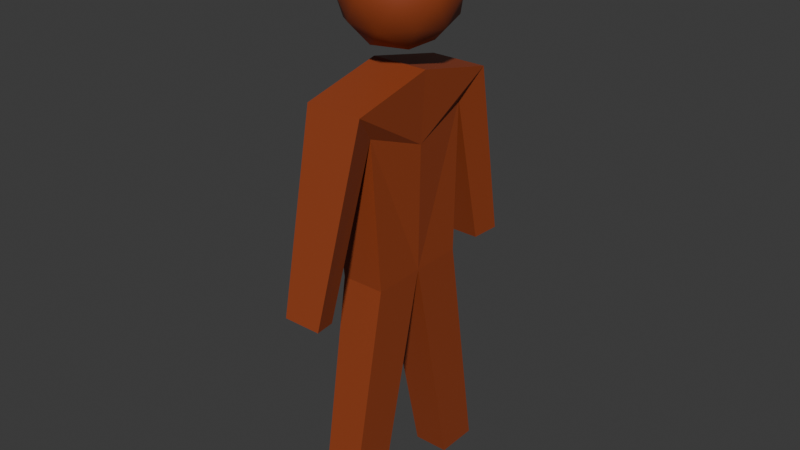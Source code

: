# Source: human.blend  (saved by Blender 4.1.24; exported with 4.5.12 LTS)
import bpy
from mathutils import Matrix  # noqa: F401  (used for matrix-valued properties, if any)

bpy.ops.wm.read_factory_settings(use_empty=True)
scene = bpy.context.scene
scene.name = 'Scene'

# ---- materials (node trees are filled in below, after node groups)
mat_material = bpy.data.materials.new('Material')
mat_material.use_transparent_shadow = False

# ---- material node trees
mat_material.use_nodes = True; mat_material.node_tree.nodes.clear()
_N = mat_material.node_tree.nodes; _L = mat_material.node_tree.links
n0 = _N.new('ShaderNodeBsdfPrincipled'); n0.name = 'Principled BSDF'; n0.location = (10, 300)
n0.inputs[0].default_value = (0.3015, 0.05512, 0.01613, 1.0)
n1 = _N.new('ShaderNodeOutputMaterial'); n1.name = 'Material Output'; n1.location = (300, 300)
_L.new(n0.outputs[0], n1.inputs[0])
n1.is_active_output = True

# ---- world
world_world = bpy.data.worlds.new('World'); scene.world = world_world
world_world.use_nodes = True; world_world.node_tree.nodes.clear()
_N = world_world.node_tree.nodes; _L = world_world.node_tree.links
n0 = _N.new('ShaderNodeOutputWorld'); n0.name = 'World Output'; n0.location = (300, 300)
n1 = _N.new('ShaderNodeBackground'); n1.name = 'Background'; n1.location = (10, 300)
n1.inputs[0].default_value = (0.05088, 0.05088, 0.05088, 1.0)
_L.new(n1.outputs[0], n0.inputs[0])
n0.is_active_output = True
world_world.color = (0.05088, 0.05088, 0.05088)
world_world.use_sun_shadow = False
world_world.sun_shadow_jitter_overblur = 0.0

# ---- meshes
me_cube = bpy.data.meshes.new('Cube')
me_cube.from_pydata([(-0.4937, -0.4937, -0.3512), (-0.6651, -0.7874, 1.304), (0.4937, -0.4937, -0.3512), (0.6338, -0.7874, 1.304), (-0.4937, 0.0, -0.3512), (-0.6651, 0.0, 1.479), (0.4937, 0.0, -0.3512), (0.6338, 0.0, 1.479), (-0.4106, -0.4791, -2.621), (-0.4106, -0.8896, -2.621), (0.4106, -0.8896, -2.621), (0.4106, -0.4791, -2.621), (-0.682, -0.5671, 1.042), (0.4188, -0.5671, 1.042), (0.5347, 0.0, 0.8293), (-0.566, 0.0, 0.8293), (-0.4951, -0.9857, -0.4632), (-0.4839, -1.211, -0.4255), (0.3827, -1.211, -0.4255), (0.2392, -0.9857, -0.4632), (-0.4937, 0.4937, -0.3512), (-0.6651, 0.7874, 1.304), (0.4937, 0.4937, -0.3512), (0.6338, 0.7874, 1.304), (-0.4106, 0.4791, -2.621), (-0.4106, 0.8896, -2.621), (0.4106, 0.8896, -2.621), (0.4106, 0.4791, -2.621), (-0.682, 0.5671, 1.042), (0.4188, 0.5671, 1.042), (-0.4951, 0.9857, -0.4632), (-0.4839, 1.211, -0.4255), (0.3827, 1.211, -0.4255), (0.2392, 0.9857, -0.4632)], [], [(14, 7, 3, 13), (3, 1, 17, 18), (6, 2, 10, 11), (7, 5, 1, 3), (12, 1, 5, 15), (8, 11, 10, 9), (2, 0, 9, 10), (0, 4, 8, 9), (4, 6, 11, 8), (0, 12, 15, 4), (2, 13, 12, 0), (6, 14, 13, 2), (19, 18, 17, 16), (12, 13, 19, 16), (1, 12, 16, 17), (13, 3, 18, 19), (14, 29, 23, 7), (23, 32, 31, 21), (6, 27, 26, 22), (7, 23, 21, 5), (28, 15, 5, 21), (24, 25, 26, 27), (22, 26, 25, 20), (20, 25, 24, 4), (4, 24, 27, 6), (20, 4, 15, 28), (22, 20, 28, 29), (6, 22, 29, 14), (33, 30, 31, 32), (28, 30, 33, 29), (21, 31, 30, 28), (29, 33, 32, 23)])
_uv = me_cube.uv_layers.new(name='UVMap')
_uv.uv.foreach_set('vector', [0.5, 0.625, 0.625, 0.625, 0.625, 0.75, 0.5, 0.75, 0.625, 0.75, 0.875, 0.75, 0.875, 0.75, 0.625, 0.75, 0.375, 0.625, 0.375, 0.75, 0.375, 0.75, 0.375, 0.625, 0.625, 0.625, 0.875, 0.625, 0.875, 0.75, 0.625, 0.75, 0.5, 0.0, 0.625, 0.0, 0.625, 0.125, 0.5, 0.125, 0.125, 0.625, 0.375, 0.625, 0.375, 0.75, 0.125, 0.75, 0.375, 0.75, 0.375, 1.0, 0.375, 1.0, 0.375, 0.75, 0.375, 0.0, 0.375, 0.125, 0.375, 0.125, 0.375, 0.0, 0.0, 0.0, 0.0, 0.0, 0.0, 0.0, 0.0, 0.0, 0.375, 0.0, 0.5, 0.0, 0.5, 0.125, 0.375, 0.125, 0.375, 0.75, 0.5, 0.75, 0.5, 1.0, 0.375, 1.0, 0.375, 0.625, 0.5, 0.625, 0.5, 0.75, 0.375, 0.75, 0.5, 0.75, 0.625, 0.75, 0.625, 1.0, 0.5, 1.0, 0.5, 1.0, 0.5, 0.75, 0.5, 0.75, 0.5, 1.0, 0.625, 0.0, 0.5, 0.0, 0.5, 0.0, 0.625, 0.0, 0.5, 0.75, 0.625, 0.75, 0.625, 0.75, 0.5, 0.75, 0.5, 0.625, 0.5, 0.75, 0.625, 0.75, 0.625, 0.625, 0.625, 0.75, 0.625, 0.75, 0.875, 0.75, 0.875, 0.75, 0.375, 0.625, 0.375, 0.625, 0.375, 0.75, 0.375, 0.75, 0.625, 0.625, 0.625, 0.75, 0.875, 0.75, 0.875, 0.625, 0.5, 0.0, 0.5, 0.125, 0.625, 0.125, 0.625, 0.0, 0.125, 0.625, 0.125, 0.75, 0.375, 0.75, 0.375, 0.625, 0.375, 0.75, 0.375, 0.75, 0.375, 1.0, 0.375, 1.0, 0.375, 0.0, 0.375, 0.0, 0.375, 0.125, 0.375, 0.125, 0.0, 0.0, 0.0, 0.0, 0.0, 0.0, 0.0, 0.0, 0.375, 0.0, 0.375, 0.125, 0.5, 0.125, 0.5, 0.0, 0.375, 0.75, 0.375, 1.0, 0.5, 1.0, 0.5, 0.75, 0.375, 0.625, 0.375, 0.75, 0.5, 0.75, 0.5, 0.625, 0.5, 0.75, 0.5, 1.0, 0.625, 1.0, 0.625, 0.75, 0.5, 1.0, 0.5, 1.0, 0.5, 0.75, 0.5, 0.75, 0.625, 0.0, 0.625, 0.0, 0.5, 0.0, 0.5, 0.0, 0.5, 0.75, 0.5, 0.75, 0.625, 0.75, 0.625, 0.75])
me_cube.materials.append(mat_material)
me_cube.update()
me_geometry = bpy.data.meshes.new('geometry')
me_geometry.from_pydata([], [], [])
_uv = me_geometry.uv_layers.new(name='UVMap')
_uv.uv.foreach_set('vector', [])
me_geometry.update()
me_icosphere = bpy.data.meshes.new('Icosphere')
me_icosphere.from_pydata([(0.0, 0.0, -1.0), (0.7236, -0.5257, -0.4472), (-0.2764, -0.8506, -0.4472), (-0.8944, 0.0, -0.4472), (-0.2764, 0.8506, -0.4472), (0.7236, 0.5257, -0.4472), (0.2764, -0.8506, 0.4472), (-0.7236, -0.5257, 0.4472), (-0.7236, 0.5257, 0.4472), (0.2764, 0.8506, 0.4472), (0.8944, 0.0, 0.4472), (0.0, 0.0, 1.0), (-0.1625, -0.5, -0.8507), (0.4253, -0.309, -0.8507), (0.2629, -0.809, -0.5257), (0.8506, 0.0, -0.5257), (0.4253, 0.309, -0.8507), (-0.5257, 0.0, -0.8507), (-0.6882, -0.5, -0.5257), (-0.1625, 0.5, -0.8507), (-0.6882, 0.5, -0.5257), (0.2629, 0.809, -0.5257), (0.9511, -0.309, 0.0), (0.9511, 0.309, 0.0), (0.0, -1.0, 0.0), (0.5878, -0.809, 0.0), (-0.9511, -0.309, 0.0), (-0.5878, -0.809, 0.0), (-0.5878, 0.809, 0.0), (-0.9511, 0.309, 0.0), (0.5878, 0.809, 0.0), (0.0, 1.0, 0.0), (0.6882, -0.5, 0.5257), (-0.2629, -0.809, 0.5257), (-0.8506, 0.0, 0.5257), (-0.2629, 0.809, 0.5257), (0.6882, 0.5, 0.5257), (0.1625, -0.5, 0.8507), (0.5257, 0.0, 0.8507), (-0.4253, -0.309, 0.8507), (-0.4253, 0.309, 0.8507), (0.1625, 0.5, 0.8507)], [], [(0, 13, 12), (1, 13, 15), (0, 12, 17), (0, 17, 19), (0, 19, 16), (1, 15, 22), (2, 14, 24), (3, 18, 26), (4, 20, 28), (5, 21, 30), (1, 22, 25), (2, 24, 27), (3, 26, 29), (4, 28, 31), (5, 30, 23), (6, 32, 37), (7, 33, 39), (8, 34, 40), (9, 35, 41), (10, 36, 38), (38, 41, 11), (38, 36, 41), (36, 9, 41), (41, 40, 11), (41, 35, 40), (35, 8, 40), (40, 39, 11), (40, 34, 39), (34, 7, 39), (39, 37, 11), (39, 33, 37), (33, 6, 37), (37, 38, 11), (37, 32, 38), (32, 10, 38), (23, 36, 10), (23, 30, 36), (30, 9, 36), (31, 35, 9), (31, 28, 35), (28, 8, 35), (29, 34, 8), (29, 26, 34), (26, 7, 34), (27, 33, 7), (27, 24, 33), (24, 6, 33), (25, 32, 6), (25, 22, 32), (22, 10, 32), (30, 31, 9), (30, 21, 31), (21, 4, 31), (28, 29, 8), (28, 20, 29), (20, 3, 29), (26, 27, 7), (26, 18, 27), (18, 2, 27), (24, 25, 6), (24, 14, 25), (14, 1, 25), (22, 23, 10), (22, 15, 23), (15, 5, 23), (16, 21, 5), (16, 19, 21), (19, 4, 21), (19, 20, 4), (19, 17, 20), (17, 3, 20), (17, 18, 3), (17, 12, 18), (12, 2, 18), (15, 16, 5), (15, 13, 16), (13, 0, 16), (12, 14, 2), (12, 13, 14), (13, 1, 14)])
me_icosphere.polygons.foreach_set('use_smooth', [True] * 80)
_uv = me_icosphere.uv_layers.new(name='UVMap')
_uv.uv.foreach_set('vector', [0.1818, 0.0, 0.2273, 0.07873, 0.1364, 0.07873, 0.2727, 0.1575, 0.3182, 0.07873, 0.3636, 0.1575, 0.9091, 0.0, 0.9545, 0.07873, 0.8636, 0.07873, 0.7273, 0.0, 0.7727, 0.07873, 0.6818, 0.07873, 0.5455, 0.0, 0.5909, 0.07873, 0.5, 0.07873, 0.2727, 0.1575, 0.3636, 0.1575, 0.3182, 0.2362, 0.09091, 0.1575, 0.1818, 0.1575, 0.1364, 0.2362, 0.8182, 0.1575, 0.9091, 0.1575, 0.8636, 0.2362, 0.6364, 0.1575, 0.7273, 0.1575, 0.6818, 0.2362, 0.4545, 0.1575, 0.5455, 0.1575, 0.5, 0.2362, 0.2727, 0.1575, 0.3182, 0.2362, 0.2273, 0.2362, 0.09091, 0.1575, 0.1364, 0.2362, 0.04546, 0.2362, 0.8182, 0.1575, 0.8636, 0.2362, 0.7727, 0.2362, 0.6364, 0.1575, 0.6818, 0.2362, 0.5909, 0.2362, 0.4545, 0.1575, 0.5, 0.2362, 0.4091, 0.2362, 0.1818, 0.3149, 0.2727, 0.3149, 0.2273, 0.3937, 0.0, 0.3149, 0.09091, 0.3149, 0.04546, 0.3937, 0.7273, 0.3149, 0.8182, 0.3149, 0.7727, 0.3937, 0.5455, 0.3149, 0.6364, 0.3149, 0.5909, 0.3937, 0.3636, 0.3149, 0.4545, 0.3149, 0.4091, 0.3937, 0.4091, 0.3937, 0.5, 0.3937, 0.4545, 0.4724, 0.4091, 0.3937, 0.4545, 0.3149, 0.5, 0.3937, 0.4545, 0.3149, 0.5455, 0.3149, 0.5, 0.3937, 0.5909, 0.3937, 0.6818, 0.3937, 0.6364, 0.4724, 0.5909, 0.3937, 0.6364, 0.3149, 0.6818, 0.3937, 0.6364, 0.3149, 0.7273, 0.3149, 0.6818, 0.3937, 0.7727, 0.3937, 0.8636, 0.3937, 0.8182, 0.4724, 0.7727, 0.3937, 0.8182, 0.3149, 0.8636, 0.3937, 0.8182, 0.3149, 0.9091, 0.3149, 0.8636, 0.3937, 0.04546, 0.3937, 0.1364, 0.3937, 0.09091, 0.4724, 0.04546, 0.3937, 0.09091, 0.3149, 0.1364, 0.3937, 0.09091, 0.3149, 0.1818, 0.3149, 0.1364, 0.3937, 0.2273, 0.3937, 0.3182, 0.3937, 0.2727, 0.4724, 0.2273, 0.3937, 0.2727, 0.3149, 0.3182, 0.3937, 0.2727, 0.3149, 0.3636, 0.3149, 0.3182, 0.3937, 0.4091, 0.2362, 0.4545, 0.3149, 0.3636, 0.3149, 0.4091, 0.2362, 0.5, 0.2362, 0.4545, 0.3149, 0.5, 0.2362, 0.5455, 0.3149, 0.4545, 0.3149, 0.5909, 0.2362, 0.6364, 0.3149, 0.5455, 0.3149, 0.5909, 0.2362, 0.6818, 0.2362, 0.6364, 0.3149, 0.6818, 0.2362, 0.7273, 0.3149, 0.6364, 0.3149, 0.7727, 0.2362, 0.8182, 0.3149, 0.7273, 0.3149, 0.7727, 0.2362, 0.8636, 0.2362, 0.8182, 0.3149, 0.8636, 0.2362, 0.9091, 0.3149, 0.8182, 0.3149, 0.04546, 0.2362, 0.09091, 0.3149, 0.0, 0.3149, 0.04546, 0.2362, 0.1364, 0.2362, 0.09091, 0.3149, 0.1364, 0.2362, 0.1818, 0.3149, 0.09091, 0.3149, 0.2273, 0.2362, 0.2727, 0.3149, 0.1818, 0.3149, 0.2273, 0.2362, 0.3182, 0.2362, 0.2727, 0.3149, 0.3182, 0.2362, 0.3636, 0.3149, 0.2727, 0.3149, 0.5, 0.2362, 0.5909, 0.2362, 0.5455, 0.3149, 0.5, 0.2362, 0.5455, 0.1575, 0.5909, 0.2362, 0.5455, 0.1575, 0.6364, 0.1575, 0.5909, 0.2362, 0.6818, 0.2362, 0.7727, 0.2362, 0.7273, 0.3149, 0.6818, 0.2362, 0.7273, 0.1575, 0.7727, 0.2362, 0.7273, 0.1575, 0.8182, 0.1575, 0.7727, 0.2362, 0.8636, 0.2362, 0.9545, 0.2362, 0.9091, 0.3149, 0.8636, 0.2362, 0.9091, 0.1575, 0.9545, 0.2362, 0.9091, 0.1575, 1.0, 0.1575, 0.9545, 0.2362, 0.1364, 0.2362, 0.2273, 0.2362, 0.1818, 0.3149, 0.1364, 0.2362, 0.1818, 0.1575, 0.2273, 0.2362, 0.1818, 0.1575, 0.2727, 0.1575, 0.2273, 0.2362, 0.3182, 0.2362, 0.4091, 0.2362, 0.3636, 0.3149, 0.3182, 0.2362, 0.3636, 0.1575, 0.4091, 0.2362, 0.3636, 0.1575, 0.4545, 0.1575, 0.4091, 0.2362, 0.5, 0.07873, 0.5455, 0.1575, 0.4545, 0.1575, 0.5, 0.07873, 0.5909, 0.07873, 0.5455, 0.1575, 0.5909, 0.07873, 0.6364, 0.1575, 0.5455, 0.1575, 0.6818, 0.07873, 0.7273, 0.1575, 0.6364, 0.1575, 0.6818, 0.07873, 0.7727, 0.07873, 0.7273, 0.1575, 0.7727, 0.07873, 0.8182, 0.1575, 0.7273, 0.1575, 0.8636, 0.07873, 0.9091, 0.1575, 0.8182, 0.1575, 0.8636, 0.07873, 0.9545, 0.07873, 0.9091, 0.1575, 0.9545, 0.07873, 1.0, 0.1575, 0.9091, 0.1575, 0.3636, 0.1575, 0.4091, 0.07873, 0.4545, 0.1575, 0.3636, 0.1575, 0.3182, 0.07873, 0.4091, 0.07873, 0.3182, 0.07873, 0.3636, 0.0, 0.4091, 0.07873, 0.1364, 0.07873, 0.1818, 0.1575, 0.09091, 0.1575, 0.1364, 0.07873, 0.2273, 0.07873, 0.1818, 0.1575, 0.2273, 0.07873, 0.2727, 0.1575, 0.1818, 0.1575])
me_icosphere.materials.append(mat_material)
me_icosphere.update()

# ---- objects
ob_body = bpy.data.objects.new('body', me_cube)
ob_human = bpy.data.objects.new('human', me_geometry)
ob_head = bpy.data.objects.new('head', me_icosphere)

# ---- transforms, parenting, visibility, modifiers, constraints
ob_body.parent = ob_human
ob_body.location = (0.0, 0.0, 0.0)
ob_body.scale = (0.3219, 0.7764, 0.7764)
ob_human.location = (0.0, 0.0, 0.0)
ob_head.parent = ob_human
ob_head.location = (0.0, 0.0, 1.651)
ob_head.scale = (0.411, 0.411, 0.411)

# ---- collection membership
scene.collection.objects.link(ob_body)
scene.collection.objects.link(ob_human)
scene.collection.objects.link(ob_head)

# ---- scene / render settings (as saved in the file)
scene.frame_start = 1; scene.frame_end = 250; scene.frame_set(1)
scene.render.engine = 'BLENDER_EEVEE_NEXT'
scene.cycles.sampling_pattern = 'TABULATED_SOBOL'
scene.eevee.ray_tracing_options.trace_max_roughness = 0.0
bpy.context.view_layer.update()

# ---- added for rendering (the .blend has no active camera and no usable light): camera, sun
cam_auto = bpy.data.cameras.new('AutoCamera')
cam_auto.lens = 50.0
cam_auto.sensor_width = 36.0
cam_auto.clip_end = 1000.0
ob_auto_camera = bpy.data.objects.new('AutoCamera', cam_auto)
scene.collection.objects.link(ob_auto_camera)
ob_auto_camera.location = (4.2335, -5.0802, 3.40041)
ob_auto_camera.rotation_euler = (1.09748, -7.21219e-08, 0.694738)
scene.camera = ob_auto_camera
light_auto_sun = bpy.data.lights.new('AutoSun', 'SUN')
light_auto_sun.energy = 3.0
light_auto_sun.angle = 0.0523599
ob_auto_sun = bpy.data.objects.new('AutoSun', light_auto_sun)
scene.collection.objects.link(ob_auto_sun)
ob_auto_sun.rotation_euler = (0.872665, 0.174533, 0.523599)
bpy.context.view_layer.update()
